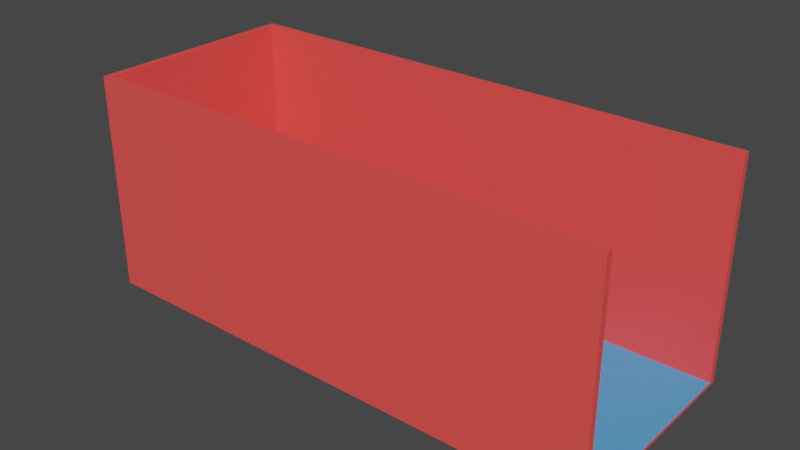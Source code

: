 # Source: RedZone.blend  (saved by Blender 2.82.7; exported with 4.5.12 LTS)
import bpy
from mathutils import Matrix  # noqa: F401  (used for matrix-valued properties, if any)

bpy.ops.wm.read_factory_settings(use_empty=True)
scene = bpy.context.scene
scene.name = 'Scene'

# ---- collections
col_collection = bpy.data.collections.new('Collection'); scene.collection.children.link(col_collection)

# ---- materials (node trees are filled in below, after node groups)
mat_material_001 = bpy.data.materials.new('Material.001')
mat_material_001.use_transparent_shadow = False
mat_material_002 = bpy.data.materials.new('Material.002')
mat_material_002.use_transparent_shadow = False

# ---- material node trees
mat_material_001.use_nodes = True; mat_material_001.node_tree.nodes.clear()
_N = mat_material_001.node_tree.nodes; _L = mat_material_001.node_tree.links
n0 = _N.new('ShaderNodeOutputMaterial'); n0.name = 'Material Output'; n0.location = (300, 300)
n1 = _N.new('ShaderNodeBsdfPrincipled'); n1.name = 'Principled BSDF'; n1.location = (10, 300)
n1.distribution = 'GGX'
n1.subsurface_method = 'BURLEY'
n1.inputs[0].default_value = (1.0, 0.08315, 0.07652, 1.0)
n1.inputs[3].default_value = 1.45
n1.inputs[27].default_value = (0.0, 0.0, 0.0, 1.0)
n1.inputs[28].default_value = 1.0
_L.new(n1.outputs[0], n0.inputs[0])
n0.is_active_output = True
mat_material_002.use_nodes = True; mat_material_002.node_tree.nodes.clear()
_N = mat_material_002.node_tree.nodes; _L = mat_material_002.node_tree.links
n0 = _N.new('ShaderNodeOutputMaterial'); n0.name = 'Material Output'; n0.location = (300, 300)
n1 = _N.new('ShaderNodeBsdfPrincipled'); n1.name = 'Principled BSDF'; n1.location = (10, 300)
n1.distribution = 'GGX'
n1.subsurface_method = 'BURLEY'
n1.inputs[0].default_value = (0.06337, 0.3725, 0.8, 1.0)
n1.inputs[3].default_value = 1.45
n1.inputs[27].default_value = (0.0, 0.0, 0.0, 1.0)
n1.inputs[28].default_value = 1.0
_L.new(n1.outputs[0], n0.inputs[0])
n0.is_active_output = True

# ---- world
world_world = bpy.data.worlds.new('World'); scene.world = world_world
world_world.use_nodes = True; world_world.node_tree.nodes.clear()
_N = world_world.node_tree.nodes; _L = world_world.node_tree.links
n0 = _N.new('ShaderNodeOutputWorld'); n0.name = 'World Output'; n0.location = (300, 300)
n1 = _N.new('ShaderNodeBackground'); n1.name = 'Background'; n1.location = (10, 300)
n1.inputs[0].default_value = (0.05088, 0.05088, 0.05088, 1.0)
_L.new(n1.outputs[0], n0.inputs[0])
n0.is_active_output = True
world_world.color = (0.05088, 0.05088, 0.05088)
world_world.use_sun_shadow = False
world_world.sun_shadow_jitter_overblur = 0.0

# ---- meshes
me_cube_001 = bpy.data.meshes.new('Cube.001')
me_cube_001.from_pydata([(-1.0, -1.0, -1.0), (-1.0, -1.0, 1.0), (-1.0, 1.0, -1.0), (-1.0, 1.0, 1.0), (1.0, -1.0, -1.0), (1.0, -1.0, 1.0), (1.0, 1.0, -1.0), (1.0, 1.0, 1.0), (-1.0, -0.9361, -1.0), (-1.0, -0.9361, 1.0), (1.0, -0.9361, -1.0), (1.0, -0.9361, 1.0), (-1.0, 0.938, 1.0), (1.0, 0.938, -1.0), (-1.0, 0.938, -1.0), (1.0, 0.938, 1.0), (-1.0, 0.938, 147.4), (-1.0, 1.0, 147.4), (1.0, 1.0, 147.4), (1.0, -0.9361, 147.4), (1.0, -1.0, 147.4), (-1.0, -1.0, 147.4), (-1.0, -0.9361, 147.4), (1.0, 0.938, 147.4), (-0.975, -0.9361, 1.0), (-0.975, 0.938, 1.0), (-1.0, -0.9361, 147.4), (-1.0, 0.938, 147.4), (-0.975, -0.9361, 147.4), (-0.975, 0.938, 147.4)], [], [(14, 12, 3, 2), (2, 3, 7, 6), (10, 11, 5, 4), (4, 5, 1, 0), (8, 10, 4, 0), (3, 12, 16, 17), (24, 25, 29, 28), (14, 13, 10, 8), (13, 15, 11, 10), (0, 1, 9, 8), (6, 7, 15, 13), (2, 6, 13, 14), (9, 1, 21, 22), (8, 9, 12, 14), (19, 22, 21, 20), (18, 17, 16, 23), (1, 5, 20, 21), (11, 24, 9, 22, 19), (7, 3, 17, 18), (15, 7, 18, 23), (5, 11, 19, 20), (12, 25, 15, 23, 16), (15, 25, 24, 11), (29, 27, 26, 28), (9, 24, 28, 26), (12, 9, 26, 27), (25, 12, 27, 29)])
me_cube_001.polygons.foreach_set('material_index', [0, 0, 0, 0, 0, 0, 0, 0, 0, 0, 0, 0, 0, 0, 0, 0, 0, 0, 0, 0, 0, 0, 1, 0, 0, 0, 0])
_uv = me_cube_001.uv_layers.new(name='UVMap')
_uv.uv.foreach_set('vector', [0.375, 0.2423, 0.625, 0.2423, 0.625, 0.25, 0.375, 0.25, 0.375, 0.25, 0.625, 0.25, 0.625, 0.5, 0.375, 0.5, 0.375, 0.742, 0.625, 0.742, 0.625, 0.75, 0.375, 0.75, 0.375, 0.75, 0.625, 0.75, 0.625, 1.0, 0.375, 1.0, 0.125, 0.742, 0.375, 0.742, 0.375, 0.75, 0.125, 0.75, 0.625, 0.25, 0.625, 0.2423, 0.625, 0.2423, 0.625, 0.25, 0.8719, 0.742, 0.8719, 0.5077, 0.8719, 0.5077, 0.8719, 0.742, 0.125, 0.5077, 0.375, 0.5077, 0.375, 0.742, 0.125, 0.742, 0.375, 0.5077, 0.625, 0.5077, 0.625, 0.742, 0.375, 0.742, 0.375, 0.0, 0.625, 0.0, 0.625, 0.007989, 0.375, 0.007989, 0.375, 0.5, 0.625, 0.5, 0.625, 0.5077, 0.375, 0.5077, 0.125, 0.5, 0.375, 0.5, 0.375, 0.5077, 0.125, 0.5077, 0.625, 0.007989, 0.625, 0.0, 0.625, 0.0, 0.625, 0.007989, 0.375, 0.007989, 0.625, 0.007989, 0.625, 0.2423, 0.375, 0.2423, 0.625, 0.742, 0.875, 0.742, 0.875, 0.75, 0.625, 0.75, 0.625, 0.5, 0.875, 0.5, 0.875, 0.5077, 0.625, 0.5077, 0.625, 1.0, 0.625, 0.75, 0.625, 0.75, 0.625, 1.0, 0.625, 0.742, 0.8719, 0.742, 0.875, 0.742, 0.875, 0.742, 0.625, 0.742, 0.625, 0.5, 0.625, 0.25, 0.625, 0.25, 0.625, 0.5, 0.625, 0.5077, 0.625, 0.5, 0.625, 0.5, 0.625, 0.5077, 0.625, 0.75, 0.625, 0.742, 0.625, 0.742, 0.625, 0.75, 0.875, 0.5077, 0.8719, 0.5077, 0.625, 0.5077, 0.625, 0.5077, 0.875, 0.5077, 0.625, 0.5077, 0.8719, 0.5077, 0.8719, 0.742, 0.625, 0.742, 0.8719, 0.5077, 0.875, 0.5077, 0.875, 0.742, 0.8719, 0.742, 0.875, 0.742, 0.8719, 0.742, 0.8719, 0.742, 0.875, 0.742, 0.625, 0.2423, 0.625, 0.007989, 0.625, 0.007989, 0.625, 0.2423, 0.8719, 0.5077, 0.875, 0.5077, 0.875, 0.5077, 0.8719, 0.5077])
me_cube_001.materials.append(mat_material_001)
me_cube_001.materials.append(mat_material_002)
me_cube_001.use_remesh_fix_poles = True
me_cube_001.use_remesh_preserve_attributes = False
me_cube_001.use_mirror_vertex_groups = False
me_cube_001.update()

# ---- objects
ob_redzone = bpy.data.objects.new('RedZone', me_cube_001)

# ---- transforms, parenting, visibility, modifiers, constraints
ob_redzone.location = (0.0, 0.0, 0.0)
ob_redzone.scale = (343.5, -139.8, 1.909)
ob_redzone.lineart.crease_threshold = 0.0

# ---- collection membership
col_collection.objects.link(ob_redzone)

# ---- scene / render settings (as saved in the file)
scene.frame_start = 1; scene.frame_end = 250; scene.frame_set(1)
scene.render.engine = 'BLENDER_EEVEE_NEXT'
scene.cycles.use_denoising = False
scene.cycles.samples = 128
scene.cycles.sampling_pattern = 'TABULATED_SOBOL'
scene.cycles.use_adaptive_sampling = False
scene.cycles.use_light_tree = False
scene.view_settings.view_transform = 'Filmic'
bpy.context.view_layer.update()

# ---- added for rendering (the .blend has no active camera and no usable light): camera, sun
cam_auto = bpy.data.cameras.new('AutoCamera')
cam_auto.lens = 50.0
cam_auto.sensor_width = 36.0
cam_auto.clip_end = 12891.0
ob_auto_camera = bpy.data.objects.new('AutoCamera', cam_auto)
scene.collection.objects.link(ob_auto_camera)
ob_auto_camera.location = (734.532, -881.438, 727.354)
ob_auto_camera.rotation_euler = (1.09748, -7.21219e-08, 0.694738)
scene.camera = ob_auto_camera
light_auto_sun = bpy.data.lights.new('AutoSun', 'SUN')
light_auto_sun.energy = 3.0
light_auto_sun.angle = 0.0523599
ob_auto_sun = bpy.data.objects.new('AutoSun', light_auto_sun)
scene.collection.objects.link(ob_auto_sun)
ob_auto_sun.rotation_euler = (0.872665, 0.174533, 0.523599)
bpy.context.view_layer.update()
